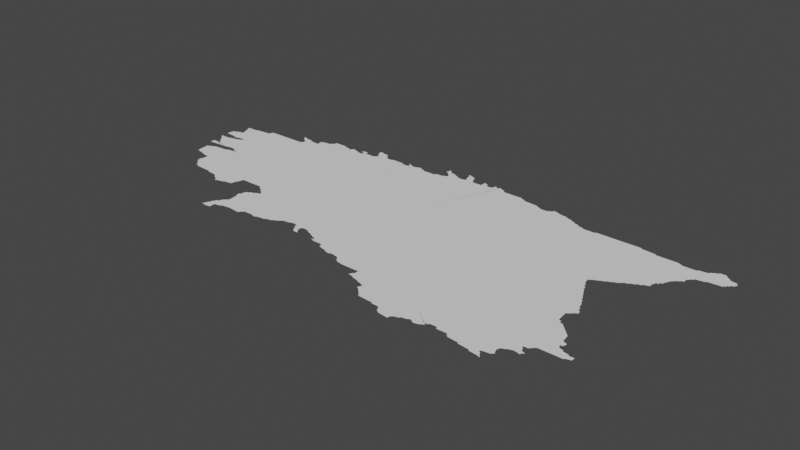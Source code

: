 # Source: estonia.blend  (saved by Blender 3.3.6; exported with 4.5.12 LTS)
import bpy
from mathutils import Matrix  # noqa: F401  (used for matrix-valued properties, if any)

bpy.ops.wm.read_factory_settings(use_empty=True)
scene = bpy.context.scene
scene.name = 'Scene'

# ---- collections
col_collection = bpy.data.collections.new('Collection'); scene.collection.children.link(col_collection)

# ---- node groups
ng_auto_smooth = bpy.data.node_groups.new('Auto Smooth', 'GeometryNodeTree')
_s = ng_auto_smooth.interface.new_socket(name='Geometry', in_out='OUTPUT', socket_type='NodeSocketGeometry')
_s = ng_auto_smooth.interface.new_socket(name='Geometry', in_out='INPUT', socket_type='NodeSocketGeometry')
_s = ng_auto_smooth.interface.new_socket(name='Angle', in_out='INPUT', socket_type='NodeSocketFloat')
_s.subtype = 'ANGLE'
_s.min_value = 0.0
_s.max_value = 3.142
ng_auto_smooth.is_modifier = True
_N = ng_auto_smooth.nodes; _L = ng_auto_smooth.links
n0 = _N.new('NodeGroupOutput'); n0.name = 'Group Output'; n0.location = (480, -100)
n1 = _N.new('NodeGroupInput'); n1.name = 'Group Input'; n1.location = (-420, -300)
n2 = _N.new('NodeGroupInput'); n2.name = 'Group Input.001'; n2.location = (-60, -100)
n3 = _N.new('GeometryNodeSetShadeSmooth'); n3.name = 'Set Shade Smooth'; n3.location = (120, -100)
n3.domain = 'EDGE'
n4 = _N.new('GeometryNodeSetShadeSmooth'); n4.name = 'Set Shade Smooth.001'; n4.location = (300, -100)
n5 = _N.new('GeometryNodeInputMeshEdgeAngle'); n5.name = 'Edge Angle'; n5.location = (-420, -220)
n6 = _N.new('GeometryNodeInputEdgeSmooth'); n6.name = 'Is Edge Smooth'; n6.location = (-60, -160)
n7 = _N.new('GeometryNodeInputShadeSmooth'); n7.name = 'Is Face Smooth'; n7.location = (-240, -340)
n8 = _N.new('FunctionNodeBooleanMath'); n8.name = 'Boolean Math'; n8.location = (-60, -220)
n9 = _N.new('FunctionNodeCompare'); n9.name = 'Compare'; n9.location = (-240, -180)
n9.operation = 'LESS_EQUAL'
_L.new(n5.outputs[0], n9.inputs[0])
_L.new(n4.outputs[0], n0.inputs[0])
_L.new(n1.outputs[1], n9.inputs[1])
_L.new(n9.outputs[0], n8.inputs[0])
_L.new(n7.outputs[0], n8.inputs[1])
_L.new(n2.outputs[0], n3.inputs[0])
_L.new(n6.outputs[0], n3.inputs[1])
_L.new(n3.outputs[0], n4.inputs[0])
_L.new(n8.outputs[0], n3.inputs[2])
n0.is_active_output = True

# ---- world
world_world = bpy.data.worlds.new('World'); scene.world = world_world
world_world.use_nodes = True; world_world.node_tree.nodes.clear()
_N = world_world.node_tree.nodes; _L = world_world.node_tree.links
n0 = _N.new('ShaderNodeOutputWorld'); n0.name = 'World Output'; n0.location = (300, 300)
n1 = _N.new('ShaderNodeBackground'); n1.name = 'Background'; n1.location = (10, 300)
n1.inputs[0].default_value = (0.05088, 0.05088, 0.05088, 1.0)
_L.new(n1.outputs[0], n0.inputs[0])
n0.is_active_output = True
world_world.color = (0.05088, 0.05088, 0.05088)
world_world.use_sun_shadow = False
world_world.sun_shadow_jitter_overblur = 0.0

# ---- meshes
me_mesh = bpy.data.meshes.new('Mesh')
me_mesh.from_pydata([(23.55, 58.56, -5.916e-08), (23.61, 58.55, -9.56e-08), (23.62, 58.54, -8.081e-08), (23.68, 58.43, -4.335e-08), (23.46, 58.77, -8.313e-08), (23.46, 58.81, 8.463e-08), (23.46, 58.82, 5.214e-08), (23.48, 58.88, -6.597e-08), (23.51, 58.81, -9.604e-08), (23.49, 58.85, -7.135e-08), (23.49, 58.87, -9.587e-08), (23.52, 58.57, -8.631e-08), (23.51, 58.69, -8.896e-08), (23.52, 58.83, -7.283e-08), (23.51, 58.85, -9.369e-08), (23.86, 58.67, -9.988e-08), (23.53, 58.69, -9.548e-08), (23.54, 58.7, -7.544e-08), (23.66, 58.78, -9.799e-08), (23.52, 58.8, -9.719e-08), (23.52, 58.81, -4.162e-08), (23.53, 58.82, -2.461e-07), (23.53, 58.81, 2.445e-07), (23.54, 58.8, -9.427e-08), (23.53, 58.83, -9.896e-08), (23.55, 58.57, -9.926e-08), (23.56, 58.8, -9.988e-08), (23.57, 58.71, -9.208e-08), (23.58, 58.72, -9.984e-08), (23.71, 58.88, -9.988e-08), (23.67, 58.79, -9.273e-08), (23.44, 58.92, -6.126e-08), (23.43, 58.93, -6.912e-08), (23.43, 59.0, -8.299e-08), (23.44, 59.06, -8.842e-08), (23.46, 58.9, -6.703e-08), (23.45, 58.91, -9.306e-08), (23.47, 58.89, -9.231e-08), (23.53, 58.99, -9.63e-08), (23.47, 59.07, -9.567e-08), (23.53, 58.93, -9.745e-08), (23.48, 59.08, -5.101e-08), (23.5, 59.18, -7.529e-08), (23.53, 59.09, -9.951e-08), (23.52, 59.13, -8.275e-08), (23.51, 59.17, -9.221e-08), (23.53, 58.94, -5.725e-08), (23.54, 58.98, 3.596e-08), (23.53, 59.13, -9.907e-08), (23.59, 59.21, -9.947e-08), (23.61, 58.95, -1.058e-07), (23.59, 58.99, -9.567e-08), (23.59, 58.98, -4.717e-08), (23.62, 58.96, -9.828e-08), (23.64, 58.99, -2.136e-08), (23.65, 58.97, -9.848e-08), (23.65, 58.98, 3.821e-07), (23.65, 58.99, 3.126e-07), (23.65, 58.98, -3.25e-08), (23.7, 59.02, -9.988e-08), (23.66, 58.99, -5.906e-07), (23.49, 59.21, -8.511e-08), (23.59, 59.22, -6.498e-08), (23.69, 58.41, -7.468e-08), (23.69, 58.43, -9.76e-08), (23.68, 58.47, -6.998e-08), (23.69, 58.47, -9.594e-08), (23.69, 58.53, -9.828e-08), (23.71, 58.39, -7.468e-08), (23.71, 58.41, -9.95e-08), (23.73, 58.37, -7.468e-08), (23.73, 58.39, -9.362e-08), (23.75, 58.35, -7.468e-08), (23.75, 58.37, -9.388e-08), (23.78, 58.34, -4.439e-08), (23.77, 58.35, -9.15e-08), (23.93, 58.33, -9.988e-08), (23.94, 58.32, -4.166e-08), (24.03, 58.31, -1.105e-07), (23.71, 58.73, -9.784e-08), (23.71, 58.74, -8.29e-08), (23.75, 58.79, -1.034e-07), (23.75, 58.78, -8.198e-08), (23.79, 58.75, -9.318e-08), (23.78, 58.76, -6.555e-08), (23.77, 58.77, -9.593e-08), (23.8, 58.76, -9.877e-08), (24.32, 58.98, -9.111e-08), (23.73, 59.23, -1.046e-07), (23.74, 59.26, -1.648e-07), (23.75, 59.27, -9.065e-08), (24.09, 59.27, -9.684e-08), (24.11, 58.24, 4.093e-09), (24.04, 58.3, -8.069e-08), (24.06, 58.28, -1.297e-07), (24.05, 58.29, -8.791e-08), (24.09, 58.26, -1.946e-07), (24.09, 58.27, -9.831e-08), (24.13, 58.25, -7.224e-08), (24.18, 58.26, -4.606e-08), (24.19, 58.27, -9.515e-08), (24.26, 58.28, -8.663e-08), (24.27, 58.33, -9.763e-08), (24.29, 58.39, -1.052e-07), (24.28, 58.34, -7.187e-08), (24.04, 59.38, -2.135e-08), (24.06, 59.35, -7.058e-08), (24.05, 59.37, -8.826e-08), (24.07, 59.34, -7.166e-08), (24.07, 59.35, -9.848e-08), (24.07, 59.37, -9.069e-08), (24.06, 59.38, -4.439e-08), (24.1, 59.32, -7.648e-08), (24.09, 59.33, -1.03e-07), (24.1, 59.28, -7.347e-08), (24.11, 59.29, -8.928e-08), (24.11, 59.31, -9.657e-08), (24.14, 59.36, -8.681e-08), (24.15, 59.35, -9.17e-08), (24.23, 59.34, -9.791e-08), (24.24, 59.34, -1.21e-07), (24.24, 59.34, 6.839e-07), (24.23, 59.39, -8.35e-08), (24.25, 59.39, -9.684e-08), (24.25, 59.4, -8.014e-08), (24.33, 59.41, -8.71e-08), (24.36, 57.88, -6.567e-08), (24.36, 57.88, -6.193e-08), (24.37, 57.89, -9.399e-08), (24.38, 57.92, -9.752e-09), (24.41, 57.87, -9.626e-08), (24.39, 57.93, -9.319e-08), (24.45, 57.89, -9.316e-08), (24.46, 57.88, -8.131e-08), (24.4, 57.97, -6.564e-08), (24.41, 57.97, -9.848e-08), (24.41, 57.99, -7.732e-08), (24.43, 57.99, -9.537e-08), (24.44, 58.02, -1.863e-07), (24.45, 57.93, -7.962e-08), (24.45, 58.03, -8.331e-08), (24.46, 58.04, -4.217e-08), (24.46, 58.16, -6.945e-08), (24.46, 58.19, -5.29e-08), (24.47, 58.05, -8.602e-08), (24.48, 58.06, -1.111e-09), (24.48, 58.08, -7.675e-08), (24.47, 58.15, -9.359e-08), (24.47, 58.19, -9.265e-08), (24.51, 57.94, -7.683e-08), (24.51, 57.95, -9.139e-08), (24.51, 58.25, -9.83e-08), (24.59, 57.96, -1.084e-07), (24.59, 58.29, -9.988e-08), (24.7, 57.95, -9.889e-08), (24.55, 58.27, -1.041e-07), (24.4, 58.39, -9.365e-08), (24.49, 58.39, -1.136e-07), (24.48, 58.24, -1.037e-07), (24.5, 58.38, -6.354e-08), (24.52, 58.36, -1.049e-07), (24.51, 58.37, -9.588e-08), (24.51, 58.26, -9.09e-08), (24.55, 58.33, -7.577e-08), (24.55, 58.35, -9.926e-08), (24.55, 58.28, -8.995e-08), (24.57, 58.32, -6.748e-08), (24.57, 58.33, -9.329e-08), (24.59, 58.31, -9.892e-08), (24.33, 59.42, -4.661e-08), (24.35, 59.43, -8.731e-08), (24.36, 59.46, -1.485e-07), (24.47, 59.46, -1.046e-07), (24.47, 59.45, -8.469e-08), (24.53, 59.44, -8.119e-08), (24.53, 59.43, -9.848e-08), (24.59, 59.45, -9.933e-08), (24.55, 59.43, -9.77e-08), (24.55, 59.44, -6.796e-08), (24.57, 59.46, -7.891e-08), (24.63, 59.44, -9.139e-08), (24.63, 59.43, -9.846e-08), (24.71, 57.97, -9.587e-08), (24.73, 57.98, -7.491e-08), (24.73, 57.99, -9.53e-08), (24.8, 57.99, -8.082e-08), (24.83, 57.98, -2.284e-08), (24.83, 57.99, -9.764e-08), (24.86, 57.98, -4.606e-08), (24.87, 57.99, -9.543e-08), (24.95, 58.0, -8.084e-08), (24.95, 58.01, -9.419e-08), (24.65, 59.47, -3.329e-08), (24.65, 59.47, -4.994e-08), (24.66, 59.46, 2.796e-07), (24.66, 59.47, -2.852e-08), (24.69, 59.43, -1.004e-07), (24.67, 59.46, -3.791e-07), (24.68, 59.48, -8.159e-08), (24.69, 59.45, -9.508e-08), (24.69, 59.48, -5.363e-08), (24.71, 59.45, -9.525e-08), (24.71, 59.47, -8.785e-08), (24.7, 59.48, 4.341e-07), (24.72, 59.47, 4.465e-08), (24.72, 59.47, -1.915e-07), (24.79, 59.45, -9.636e-08), (24.8, 59.52, -1.188e-07), (24.81, 59.45, -9.282e-08), (24.82, 59.47, -6.796e-08), (24.82, 59.5, -4.217e-08), (24.81, 59.51, -8.368e-08), (24.83, 59.47, -9.63e-08), (24.83, 59.49, -8.856e-08), (24.89, 59.53, -1.148e-07), (24.91, 59.51, -8.916e-08), (24.9, 59.52, -7.604e-08), (24.93, 59.49, -9.848e-08), (24.79, 59.56, -4.848e-08), (24.83, 59.55, -1.031e-07), (24.83, 59.56, -4.703e-08), (24.88, 59.55, -1.189e-07), (25.01, 58.02, -8.407e-08), (25.01, 58.03, -9.677e-08), (25.04, 58.04, -1.438e-07), (25.05, 58.05, -9.732e-08), (25.07, 58.06, -6.973e-08), (25.07, 58.07, -1.329e-07), (25.16, 58.53, -9.598e-08), (25.14, 58.08, -3.069e-08), (25.15, 58.09, -9.509e-08), (25.19, 58.09, -9.202e-08), (25.22, 58.05, -6.516e-08), (25.21, 58.07, -7.981e-08), (25.22, 58.08, -1.978e-08), (25.22, 58.08, 8.706e-08), (25.23, 58.05, -9.677e-08), (25.22, 58.08, -1.573e-07), (25.26, 58.0, -8.6e-08), (25.25, 58.01, -8.905e-08), (25.27, 58.07, -9.151e-08), (25.27, 58.03, -1.193e-07), (24.97, 59.49, -9.349e-08), (24.98, 59.5, -9.361e-08), (25.09, 59.5, -8.815e-08), (25.09, 59.49, -8.404e-08), (25.14, 59.48, -8.707e-08), (25.15, 59.52, -1.226e-07), (25.17, 59.49, -1.511e-07), (25.18, 59.51, -2.296e-07), (25.21, 59.5, -4.881e-08), (25.25, 59.51, -9.907e-08), (25.28, 59.52, -8.833e-08), (25.14, 59.53, 5.317e-07), (25.14, 59.54, -3.329e-08), (25.26, 59.52, -4.528e-08), (25.3, 58.0, -1.025e-07), (25.29, 58.01, -9.306e-08), (25.28, 58.03, -7.166e-08), (25.29, 58.08, -3.239e-09), (25.3, 58.08, -8.772e-08), (25.35, 58.07, -9.57e-08), (25.35, 58.06, -8.693e-08), (25.4, 58.04, -7.783e-08), (25.39, 58.05, -9.603e-08), (25.44, 58.02, -6.506e-08), (25.43, 58.03, -9.317e-08), (25.45, 58.0, -6.659e-08), (25.46, 57.99, 2.563e-07), (25.45, 58.0, 2.165e-07), (25.47, 58.01, -4.577e-08), (25.46, 58.02, -8.449e-08), (25.48, 57.98, 2.696e-08), (25.47, 57.99, -8.99e-08), (25.47, 58.0, -4.333e-09), (25.51, 57.98, -7.545e-09), (25.52, 57.98, 7.572e-09), (25.57, 57.98, -8.922e-08), (25.58, 57.95, -2.281e-08), (25.6, 57.94, -7.192e-08), (25.29, 59.51, -8.616e-08), (25.33, 59.49, -9.476e-08), (25.32, 59.5, 7.548e-08), (25.43, 59.49, -9.042e-08), (25.44, 59.49, -2.757e-09), (25.45, 59.5, 3.582e-07), (25.46, 59.51, -9.899e-08), (25.51, 59.51, -9.478e-08), (25.55, 59.53, -1.153e-07), (25.49, 59.6, -9.398e-08), (25.5, 59.64, -7.576e-08), (25.52, 59.52, -4.578e-08), (25.52, 59.58, -6.703e-08), (25.51, 59.59, -9.056e-08), (25.53, 59.61, -1.01e-07), (25.51, 59.63, -9.848e-08), (25.51, 59.64, -7.819e-08), (25.54, 59.56, -6.703e-08), (25.53, 59.57, -9.953e-08), (25.52, 59.63, -5.993e-08), (25.55, 59.55, -9.842e-08), (25.58, 59.6, -7.379e-08), (25.62, 59.58, -9.281e-08), (25.59, 59.59, -9.234e-08), (25.66, 57.92, -6.422e-08), (25.7, 57.91, -7.49e-08), (25.72, 57.92, -5.427e-08), (25.74, 57.92, -1.661e-08), (25.79, 57.91, -9.817e-08), (25.8, 57.9, -8.155e-08), (25.82, 57.87, -6.796e-08), (25.81, 57.89, -9.294e-08), (25.83, 57.87, -8.924e-08), (25.89, 57.85, -8.974e-08), (25.65, 57.93, -9.578e-08), (25.74, 58.91, -8.311e-08), (25.67, 59.56, -9.707e-08), (25.63, 59.57, -9.79e-08), (25.68, 59.66, -4.439e-08), (25.68, 59.67, 7.663e-07), (25.68, 59.67, -5.601e-08), (25.69, 59.65, -9.447e-08), (25.71, 59.57, -9.089e-08), (25.71, 59.59, -8.799e-08), (25.72, 59.66, -7.884e-08), (25.76, 59.62, -8.97e-08), (25.75, 59.63, -9.342e-08), (25.73, 59.65, -9.614e-08), (25.75, 59.65, -7.952e-08), (25.77, 59.59, -1.843e-08), (25.79, 59.57, -9.482e-08), (25.87, 59.57, -9.808e-08), (25.87, 59.62, -5.989e-08), (25.89, 59.61, -9.692e-08), (25.89, 59.62, -4.661e-08), (25.91, 59.59, -8.762e-08), (25.91, 59.61, -8.572e-08), (26.02, 57.78, -4.574e-08), (26.05, 57.85, -9.977e-08), (26.03, 57.79, -8.781e-08), (26.04, 57.81, -6.516e-08), (26.07, 57.77, -1.012e-07), (26.05, 57.81, -1.082e-07), (26.08, 57.76, -5.438e-08), (26.13, 57.75, -9.908e-08), (26.14, 57.74, -5.375e-08), (26.19, 57.73, -9.425e-08), (26.19, 57.68, 3.809e-08), (26.19, 57.72, 7.773e-08), (26.2, 57.7, -7.318e-08), (26.22, 57.66, -6.703e-08), (26.21, 57.67, -9.279e-08), (26.21, 57.72, -9.234e-08), (26.24, 57.64, -6.703e-08), (26.23, 57.65, -9.399e-08), (25.94, 59.58, 7.113e-09), (25.97, 59.59, -7.784e-08), (25.98, 59.63, 2.866e-07), (25.97, 59.63, 3.479e-07), (25.99, 59.62, -1.254e-07), (25.99, 59.61, -9.788e-08), (26.0, 59.61, -9.817e-08), (26.02, 59.61, -8.449e-08), (26.02, 59.62, -4.478e-08), (26.09, 59.58, -1.073e-07), (26.05, 59.61, -9.419e-08), (26.04, 59.62, -5.868e-08), (26.08, 59.6, -9.481e-08), (26.25, 59.58, -8.292e-08), (26.27, 57.6, -8.383e-08), (26.41, 57.59, -9.346e-08), (26.41, 57.58, -4.717e-08), (26.47, 57.58, -1.069e-07), (26.49, 57.55, -3.986e-08), (26.5, 57.53, -7.937e-08), (26.63, 57.55, -1.03e-07), (26.52, 57.52, -8.57e-08), (26.51, 57.53, -9.72e-08), (26.26, 57.62, -6.703e-08), (26.25, 57.63, -9.399e-08), (26.62, 57.78, -9.988e-08), (26.27, 57.61, -9.681e-08), (26.76, 58.81, -9.832e-08), (26.45, 59.53, -9.909e-08), (26.44, 59.54, -1.236e-07), (26.49, 59.51, -9.819e-08), (26.48, 59.52, -8.075e-08), (26.55, 59.51, -9.549e-08), (26.27, 59.57, -8.852e-08), (26.27, 59.58, -7.047e-08), (26.31, 59.55, -9.522e-08), (26.31, 59.56, -6.638e-08), (26.56, 59.52, -4.439e-08), (26.61, 57.51, 3.591e-07), (26.61, 57.53, -9.267e-08), (26.62, 57.54, -5.771e-08), (26.67, 57.56, -9.24e-08), (26.67, 57.57, -9.938e-08), (26.72, 57.58, -8.673e-08), (26.73, 57.59, -9.34e-08), (26.76, 57.58, -6.193e-08), (26.75, 57.59, -9.658e-08), (26.78, 57.57, -6.579e-08), (26.82, 57.58, -9.344e-08), (26.83, 57.59, -9.518e-08), (26.86, 57.6, 1.766e-07), (26.85, 57.62, -8.944e-08), (26.85, 57.6, -8.449e-08), (26.87, 57.62, -1.449e-08), (26.87, 57.63, -9.197e-08), (26.59, 59.53, -1.012e-07), (26.78, 59.5, -9.679e-08), (26.73, 59.51, -8.891e-08), (26.79, 59.49, -8.833e-08), (26.82, 59.48, -9.176e-08), (26.83, 59.47, -9.454e-08), (26.87, 59.46, -9.124e-08), (26.92, 59.44, -9.044e-08), (26.87, 59.45, -7.458e-08), (26.59, 59.55, 4.292e-07), (26.59, 59.54, -6.326e-08), (26.64, 59.54, -3.106e-08), (26.65, 59.53, -7.499e-08), (26.73, 59.52, -4.661e-08), (27.04, 57.59, -7.075e-08), (27.05, 57.58, -7.569e-08), (27.05, 57.59, -9.583e-08), (27.15, 57.57, -9.273e-08), (27.15, 57.56, -8.112e-08), (26.93, 57.63, -1.005e-07), (26.94, 57.61, -1.012e-07), (27.03, 57.61, -9.849e-08), (27.31, 57.59, -1.008e-07), (26.93, 59.43, -9.378e-08), (27.03, 59.43, -9.752e-08), (27.04, 59.44, -4.755e-08), (27.43, 59.43, -1.095e-07), (27.18, 59.44, -1.173e-07), (27.25, 57.55, -9.106e-08), (27.25, 57.54, -9.672e-08), (27.33, 57.55, -9.249e-08), (27.31, 57.57, -9.76e-08), (27.33, 57.53, -9.275e-08), (27.32, 57.57, -6.869e-08), (27.35, 57.52, 3.122e-07), (27.35, 57.52, 7.497e-08), (27.34, 57.54, -4.412e-08), (27.38, 57.6, -2.819e-08), (27.49, 58.21, -1.005e-07), (27.39, 57.61, -9.166e-08), (27.39, 57.63, -9.431e-08), (27.38, 57.66, -3.108e-08), (27.39, 57.69, -9.354e-08), (27.4, 57.62, -6.088e-08), (27.4, 57.62, -5.375e-08), (27.42, 57.7, -1.08e-07), (27.43, 57.71, -9.134e-08), (27.46, 57.72, -9.279e-08), (27.49, 57.72, -7.676e-08), (27.49, 57.78, -8.776e-08), (27.49, 57.8, -9.325e-08), (27.52, 57.71, -8.958e-08), (27.51, 57.75, 6.347e-08), (27.5, 57.78, -1.095e-07), (27.51, 58.19, -9.863e-08), (27.51, 58.21, -7.698e-08), (27.28, 58.49, -9.676e-08), (27.51, 58.43, -9.811e-08), (27.47, 58.53, -9.853e-08), (27.45, 58.57, -9.709e-08), (27.46, 58.56, -7.514e-08), (27.49, 58.49, -9.478e-08), (27.48, 58.31, -1.136e-07), (27.5, 58.48, -5.848e-08), (27.48, 58.52, -7.213e-08), (27.5, 58.32, -6.659e-08), (27.51, 58.33, -8.602e-08), (27.53, 58.39, -9.669e-08), (27.39, 58.69, -9.859e-08), (27.37, 58.73, -9.449e-08), (27.36, 58.78, -1.075e-07), (27.36, 58.79, 7.317e-09), (27.38, 58.8, -5.42e-08), (27.41, 58.65, -9.564e-08), (27.38, 58.73, -1.008e-07), (27.39, 58.81, -8.971e-08), (27.44, 58.6, -8.815e-08), (27.43, 58.61, -9.447e-08), (27.42, 58.64, -8.477e-08), (27.4, 58.69, -9.611e-08), (27.42, 58.82, -8.464e-08), (27.43, 58.83, -8.971e-08), (27.46, 58.84, -8.234e-08), (27.47, 58.85, -9.717e-08), (27.5, 58.86, -8.454e-08), (27.51, 58.87, -8.971e-08), (27.37, 59.44, -9.517e-08), (27.42, 59.44, -5.288e-08), (27.55, 59.42, -9.031e-08), (27.55, 59.41, -9.861e-08), (27.53, 57.73, -1.93e-07), (27.54, 57.74, 2.131e-07), (27.54, 57.73, -1.026e-08), (27.53, 57.8, -8.141e-08), (27.53, 57.81, -9.926e-08), (27.54, 57.73, -4.994e-08), (27.55, 57.73, -3.329e-08), (27.54, 57.81, -7.058e-08), (27.55, 57.83, -9.003e-08), (27.57, 57.84, -1.135e-07), (27.76, 57.84, -1.176e-07), (27.71, 57.91, -1.441e-07), (27.77, 57.89, -1.008e-07), (27.76, 57.9, -5.116e-08), (27.77, 57.85, -9.317e-08), (27.81, 57.86, -1.199e-07), (27.81, 57.89, -8.771e-08), (27.54, 58.18, -1.195e-07), (27.57, 58.15, -9.253e-08), (27.55, 58.17, -8.5e-08), (27.58, 58.14, -8.096e-08), (27.56, 58.16, -4.412e-08), (27.63, 58.09, -9.714e-08), (27.61, 58.11, -9.618e-08), (27.59, 58.13, -9.185e-08), (27.6, 58.12, -6.873e-08), (27.65, 58.01, -9.622e-08), (27.64, 58.08, -7.866e-08), (27.62, 58.1, -7.135e-08), (27.66, 57.96, -9.531e-08), (27.66, 57.95, -1.689e-08), (27.67, 57.93, -9.21e-08), (27.65, 57.96, -9.947e-08), (27.67, 57.94, 2.635e-07), (27.68, 58.0, -1.004e-07), (27.71, 57.92, -2.74e-08), (27.68, 57.96, -6.875e-08), (27.69, 57.99, -8.803e-08), (27.52, 58.34, -4.412e-08), (27.53, 58.35, -8.928e-08), (27.52, 58.43, -9.551e-08), (27.55, 58.36, -5.848e-08), (27.54, 58.39, -6.409e-08), (27.54, 58.88, -6.667e-08), (27.55, 58.89, -8.869e-08), (27.71, 59.3, -9.988e-08), (27.57, 58.9, -8.313e-08), (27.57, 58.91, -9.758e-08), (27.61, 58.92, -1.229e-07), (27.61, 58.93, -9.737e-08), (27.65, 58.94, -1.045e-07), (27.65, 58.95, -9.926e-08), (27.69, 58.96, -1.046e-07), (27.69, 58.97, -8.592e-08), (27.75, 59.05, -9.916e-08), (27.73, 58.98, -7.058e-08), (27.73, 58.99, -9.926e-08), (27.74, 59.0, -5.456e-09), (27.73, 59.02, -9.427e-08), (27.74, 58.99, -5.632e-08), (27.74, 59.02, -1.302e-07), (27.77, 59.07, -9.686e-08), (27.77, 59.05, -7.732e-08), (27.79, 59.07, -8.117e-08), (27.79, 59.09, -9.151e-08), (27.8, 59.1, -3.243e-08), (27.81, 59.13, -8.44e-08), (27.83, 59.15, -8.124e-08), (27.73, 59.41, -9.593e-08), (27.76, 59.4, -9.864e-08), (27.77, 59.39, -9.462e-08), (27.84, 59.16, -6.193e-08), (27.85, 59.17, -9.672e-08), (27.87, 59.18, -7.399e-08), (27.87, 59.19, -9.926e-08), (27.89, 59.19, -8.23e-08), (27.89, 59.23, -9.397e-08), (27.89, 59.39, -9.664e-08), (27.89, 59.4, -7.481e-08), (27.9, 59.23, -4.661e-08), (27.91, 59.25, -8.847e-08), (27.93, 59.26, -6.638e-08), (27.93, 59.27, -8.381e-08), (28.0, 59.28, -7.404e-08), (27.97, 59.41, -9.087e-08), (27.97, 59.42, -5.216e-08), (27.99, 59.43, -8.616e-08), (28.0, 59.44, -1.37e-07), (28.01, 59.29, -1.159e-07), (28.03, 59.45, -1.019e-07), (28.03, 59.46, -5.002e-08), (28.08, 59.46, -2.564e-08), (28.13, 59.3, -9.332e-08), (28.1, 59.44, -8.154e-08), (28.09, 59.45, -8.92e-08), (28.11, 59.43, -9.181e-08), (28.13, 59.31, -9.104e-08), (28.13, 59.41, -9.002e-08), (28.13, 59.42, -7.399e-08), (28.14, 59.31, -7.135e-08), (28.15, 59.33, -9.587e-08), (28.16, 59.33, -7.135e-08), (28.17, 59.35, -9.587e-08), (28.19, 59.37, -9.824e-08), (28.19, 59.4, -6.986e-08), (28.19, 59.35, -7.584e-08), (28.19, 59.39, -9.51e-08), (28.2, 59.37, -7.075e-08), (28.2, 59.38, -5.438e-08), (25.24, 58.02, -2.446e-07), (25.84, 57.86, -3.123e-08), (25.7, 59.6, -1.487e-07)], [(6, 5), (358, 357), (234, 235), (319, 320), (505, 506), (192, 193), (502, 505)], [(14, 9, 10), (8, 18, 4), (15, 12, 16), (23, 26, 19), (1, 0, 25), (27, 15, 16), (29, 18, 26), (29, 26, 24), (79, 15, 28), (37, 35, 36), (40, 36, 32), (38, 33, 34), (40, 10, 37), (49, 44, 45), (50, 24, 40), (49, 48, 44), (46, 50, 40), (29, 24, 50), (51, 52, 47), (49, 43, 48), (57, 54, 59), (60, 59, 55), (87, 43, 49), (69, 63, 64), (69, 64, 65), (66, 69, 65), (67, 69, 66), (76, 71, 69), (76, 73, 71), (76, 75, 73), (103, 76, 69), (103, 77, 76), (78, 77, 103), (29, 81, 30), (15, 79, 80), (86, 84, 85), (15, 83, 86), (15, 86, 29), (87, 15, 29), (87, 29, 59), (89, 90, 88), (91, 87, 90), (103, 94, 95), (103, 95, 93), (97, 94, 103), (103, 100, 98), (87, 103, 15), (103, 104, 102), (110, 106, 107), (111, 107, 105), (113, 108, 109), (117, 113, 110), (87, 91, 114), (115, 87, 114), (117, 112, 113), (118, 116, 117), (119, 87, 116), (123, 121, 122), (130, 126, 128), (129, 130, 128), (133, 130, 132), (136, 137, 135), (150, 131, 137), (141, 152, 140), (152, 150, 137), (145, 152, 144), (148, 147, 142), (155, 147, 148), (155, 152, 146), (155, 146, 147), (158, 151, 148), (161, 159, 157), (161, 157, 87), (228, 160, 161), (228, 161, 87), (167, 163, 164), (153, 155, 165), (170, 87, 125), (171, 87, 170), (172, 87, 171), (174, 87, 173), (175, 87, 174), (177, 87, 175), (178, 176, 177), (155, 182, 154), (155, 183, 182), (155, 185, 184), (187, 185, 155), (189, 186, 187), (189, 187, 155), (189, 188, 186), (153, 168, 228), (193, 195, 194), (196, 87, 181), (195, 198, 197), (198, 199, 197), (199, 201, 196), (202, 199, 200), (204, 202, 203), (204, 205, 202), (206, 196, 201), (228, 87, 196), (208, 228, 206), (209, 228, 208), (214, 210, 211), (215, 228, 212), (216, 215, 214), (217, 228, 215), (219, 207, 218), (214, 211, 207), (220, 219, 218), (221, 214, 219), (153, 223, 191), (228, 225, 153), (228, 229, 227), (228, 231, 230), (228, 235, 231), (237, 232, 233), (237, 235, 228), (240, 609, 236), (240, 236, 237), (241, 239, 240), (245, 228, 244), (246, 228, 245), (251, 228, 248), (250, 251, 248), (255, 252, 251), (258, 238, 241), (315, 240, 228), (261, 260, 315), (315, 262, 261), (315, 263, 264), (315, 271, 265), (270, 272, 273), (315, 275, 272), (277, 276, 315), (280, 251, 252), (282, 251, 280), (315, 251, 281), (283, 315, 281), (286, 315, 285), (290, 294, 289), (291, 315, 287), (299, 294, 295), (301, 293, 294), (300, 315, 288), (302, 315, 300), (303, 300, 301), (312, 310, 311), (315, 311, 309), (315, 278, 277), (314, 279, 315), (305, 304, 314), (315, 306, 305), (308, 307, 315), (315, 309, 308), (317, 315, 302), (324, 611, 321), (324, 321, 320), (325, 323, 611), (327, 611, 324), (328, 326, 327), (329, 315, 325), (333, 331, 332), (335, 315, 331), (336, 335, 333), (341, 337, 339), (340, 341, 339), (344, 343, 341), (346, 345, 344), (338, 346, 344), (349, 351, 347), (352, 348, 346), (380, 346, 338), (380, 352, 346), (355, 315, 335), (357, 360, 356), (363, 315, 362), (366, 315, 363), (367, 364, 365), (368, 315, 364), (375, 376, 377), (380, 353, 354), (380, 354, 351), (380, 351, 349), (380, 349, 352), (381, 378, 379), (380, 369, 381), (372, 370, 380), (397, 372, 380), (448, 338, 315), (382, 448, 315), (385, 382, 383), (389, 388, 368), (390, 382, 388), (384, 383, 390), (375, 394, 376), (375, 395, 394), (397, 396, 375), (403, 402, 401), (401, 399, 380), (380, 408, 406), (411, 382, 410), (415, 382, 413), (416, 382, 415), (418, 382, 416), (392, 410, 387), (421, 410, 419), (423, 412, 422), (432, 428, 427), (380, 429, 409), (432, 429, 380), (431, 430, 429), (426, 424, 431), (433, 382, 417), (434, 382, 433), (437, 436, 435), (439, 438, 432), (432, 441, 439), (443, 440, 441), (446, 442, 440), (452, 451, 432), (454, 449, 450), (448, 455, 452), (457, 456, 448), (448, 460, 457), (462, 458, 459), (464, 532, 448), (466, 448, 382), (468, 467, 466), (470, 468, 469), (471, 467, 468), (473, 467, 471), (474, 471, 468), (466, 476, 475), (478, 466, 382), (480, 479, 382), (483, 466, 478), (484, 478, 479), (382, 485, 481), (489, 483, 478), (382, 490, 485), (496, 436, 437), (499, 436, 498), (448, 504, 460), (448, 507, 504), (448, 509, 508), (513, 509, 511), (512, 514, 510), (512, 515, 514), (518, 532, 464), (519, 464, 517), (520, 532, 518), (521, 518, 519), (524, 532, 520), (525, 523, 524), (527, 532, 522), (528, 522, 523), (534, 532, 526), (535, 509, 531), (534, 536, 532), (466, 538, 476), (540, 477, 467), (542, 541, 477), (436, 543, 495), (436, 544, 543), (436, 551, 550), (436, 552, 551), (557, 553, 436), (436, 560, 558), (554, 560, 436), (561, 562, 554), (436, 564, 561), (567, 436, 545), (436, 565, 564), (436, 567, 566), (568, 545, 499), (569, 545, 568), (570, 545, 569), (577, 545, 570), (576, 575, 574), (545, 579, 576), (545, 581, 580), (588, 545, 577), (586, 588, 584), (587, 589, 586), (591, 588, 590), (595, 588, 593), (597, 588, 595), (588, 600, 596), (588, 601, 600), (604, 588, 597), (603, 605, 602), (606, 603, 588), (608, 603, 606), (20, 19, 8), (24, 22, 21), (26, 23, 22), (56, 55, 58), (60, 55, 56), (103, 92, 96), (146, 152, 145), (197, 194, 195), (203, 202, 200), (249, 248, 247), (250, 248, 249), (249, 247, 253), (260, 259, 315), (273, 268, 269), (270, 273, 274), (315, 276, 275), (315, 284, 285), (315, 307, 306), (361, 315, 360), (407, 405, 380), (419, 410, 420), (445, 444, 442), (460, 459, 457), (462, 501, 500), (530, 509, 529), (532, 529, 509), (15, 67, 2), (5, 8, 4), (12, 15, 11), (8, 19, 18), (14, 24, 13), (15, 25, 11), (19, 26, 18), (24, 26, 22), (15, 1, 25), (17, 27, 16), (27, 28, 15), (15, 2, 1), (29, 30, 18), (32, 36, 31), (40, 37, 36), (39, 38, 34), (37, 10, 7), (40, 14, 10), (41, 43, 39), (61, 45, 42), (40, 24, 14), (61, 49, 45), (43, 38, 39), (38, 51, 47), (54, 51, 38), (43, 54, 38), (50, 53, 29), (43, 59, 54), (53, 55, 29), (59, 60, 57), (55, 59, 29), (87, 59, 43), (62, 87, 49), (65, 64, 3), (69, 71, 68), (71, 73, 70), (73, 75, 72), (75, 76, 74), (15, 69, 67), (83, 15, 80), (85, 82, 81), (29, 85, 81), (29, 86, 85), (15, 103, 69), (62, 88, 87), (88, 90, 87), (103, 93, 78), (97, 103, 96), (103, 98, 92), (98, 100, 99), (102, 100, 103), (102, 101, 100), (110, 109, 106), (111, 110, 107), (110, 113, 109), (116, 87, 115), (117, 116, 112), (118, 119, 116), (119, 120, 87), (123, 120, 121), (123, 87, 120), (124, 87, 123), (124, 125, 87), (127, 128, 126), (129, 131, 130), (134, 135, 131), (131, 132, 130), (135, 137, 131), (131, 139, 132), (138, 140, 137), (150, 139, 131), (140, 152, 137), (141, 144, 152), (143, 148, 142), (150, 149, 139), (151, 155, 148), (155, 154, 152), (87, 156, 103), (87, 157, 156), (151, 162, 155), (228, 164, 160), (228, 167, 164), (167, 168, 166), (228, 168, 167), (169, 170, 125), (173, 87, 172), (177, 176, 87), (178, 179, 176), (180, 87, 176), (181, 87, 180), (155, 184, 183), (153, 189, 155), (189, 191, 190), (153, 191, 189), (198, 200, 199), (202, 201, 199), (206, 228, 196), (209, 212, 228), (214, 213, 210), (213, 215, 212), (214, 215, 213), (219, 214, 207), (191, 223, 222), (225, 223, 153), (223, 225, 224), (225, 227, 226), (228, 227, 225), (228, 230, 229), (237, 236, 232), (240, 239, 609), (241, 238, 239), (228, 240, 237), (217, 242, 228), (242, 243, 228), (244, 228, 243), (246, 248, 228), (257, 256, 238), (258, 257, 238), (240, 315, 259), (315, 264, 262), (315, 266, 263), (267, 269, 268), (315, 265, 266), (274, 273, 269), (315, 270, 271), (270, 315, 272), (251, 315, 228), (282, 281, 251), (283, 284, 315), (286, 287, 315), (294, 293, 289), (290, 295, 294), (290, 296, 295), (291, 288, 315), (293, 298, 292), (298, 300, 297), (301, 298, 293), (301, 300, 298), (303, 302, 300), (315, 312, 311), (315, 610, 312), (315, 313, 610), (315, 279, 278), (315, 305, 314), (317, 316, 315), (320, 321, 318), (322, 315, 316), (323, 325, 322), (326, 325, 611), (327, 326, 611), (325, 315, 322), (329, 330, 315), (331, 315, 330), (333, 335, 331), (334, 333, 332), (315, 338, 313), (340, 342, 341), (342, 344, 341), (338, 344, 342), (351, 354, 350), (355, 356, 315), (356, 360, 315), (359, 360, 357), (361, 362, 315), (365, 364, 315), (366, 365, 315), (368, 382, 315), (370, 372, 371), (375, 373, 372), (373, 377, 374), (375, 377, 373), (380, 379, 353), (380, 381, 379), (380, 370, 369), (397, 375, 372), (448, 380, 338), (386, 385, 383), (387, 382, 385), (368, 388, 382), (391, 390, 388), (390, 383, 382), (376, 394, 393), (397, 399, 398), (401, 402, 400), (380, 399, 397), (380, 403, 401), (403, 380, 404), (380, 405, 404), (406, 407, 380), (380, 409, 408), (387, 410, 382), (412, 411, 410), (413, 382, 411), (414, 415, 413), (418, 417, 382), (421, 422, 410), (422, 412, 410), (432, 427, 425), (432, 431, 429), (432, 426, 431), (432, 425, 426), (448, 432, 380), (434, 436, 382), (435, 436, 434), (432, 438, 428), (441, 440, 439), (440, 442, 439), (446, 445, 442), (432, 449, 447), (450, 449, 432), (451, 450, 432), (448, 452, 432), (454, 453, 449), (448, 456, 455), (459, 458, 457), (462, 461, 458), (463, 462, 459), (465, 464, 448), (469, 468, 466), (472, 448, 466), (466, 475, 472), (467, 477, 466), (481, 480, 382), (479, 478, 382), (481, 485, 482), (486, 469, 466), (487, 486, 466), (488, 487, 466), (483, 488, 466), (382, 491, 490), (382, 492, 491), (493, 492, 382), (493, 436, 494), (436, 495, 494), (436, 493, 382), (497, 436, 496), (501, 502, 500), (462, 500, 461), (504, 503, 460), (448, 508, 507), (512, 510, 509), (513, 512, 509), (516, 515, 512), (519, 518, 464), (532, 509, 448), (523, 522, 532), (524, 523, 532), (527, 526, 532), (533, 531, 509), (530, 533, 509), (535, 511, 509), (534, 537, 536), (466, 539, 538), (466, 541, 539), (477, 541, 466), (436, 546, 544), (547, 546, 436), (547, 549, 548), (436, 549, 547), (436, 550, 549), (553, 552, 436), (553, 556, 555), (557, 556, 553), (436, 558, 557), (557, 559, 556), (436, 561, 554), (561, 564, 563), (436, 566, 565), (499, 545, 436), (545, 572, 567), (567, 572, 571), (572, 574, 573), (572, 576, 574), (545, 576, 572), (545, 580, 579), (545, 582, 581), (545, 583, 582), (588, 583, 545), (578, 588, 577), (584, 588, 578), (585, 586, 584), (586, 589, 588), (590, 588, 589), (594, 593, 588), (591, 594, 588), (588, 596, 592), (598, 597, 595), (596, 600, 599), (588, 602, 601), (588, 603, 602), (604, 606, 588), (608, 607, 603)])
me_mesh.update()

# ---- objects
ob_mycurve = bpy.data.objects.new('myCurve', me_mesh)

# ---- transforms, parenting, visibility, modifiers, constraints
ob_mycurve.location = (0.0, 0.0, 0.0)
_m = ob_mycurve.modifiers.new('Auto Smooth', 'NODES')
_m.node_group = ng_auto_smooth
_gi = [s.identifier for s in ng_auto_smooth.interface.items_tree if s.item_type == 'SOCKET' and s.in_out == 'INPUT']
_m[_gi[1]] = 3.142  # Angle

# ---- collection membership
scene.collection.objects.link(ob_mycurve)

# ---- scene / render settings (as saved in the file)
scene.frame_start = 1; scene.frame_end = 250; scene.frame_set(1)
scene.render.engine = 'BLENDER_EEVEE_NEXT'
scene.cycles.sampling_pattern = 'TABULATED_SOBOL'
scene.cycles.use_light_tree = False
scene.view_settings.view_transform = 'Filmic'
bpy.context.view_layer.update()

# ---- added for rendering (the .blend has no active camera and no usable light): camera, sun
cam_auto = bpy.data.cameras.new('AutoCamera')
cam_auto.lens = 50.0
cam_auto.sensor_width = 36.0
cam_auto.clip_end = 1000.0
ob_auto_camera = bpy.data.objects.new('AutoCamera', cam_auto)
scene.collection.objects.link(ob_auto_camera)
ob_auto_camera.location = (30.6626, 52.7767, 3.87588)
ob_auto_camera.rotation_euler = (1.09748, -7.21219e-08, 0.694738)
scene.camera = ob_auto_camera
light_auto_sun = bpy.data.lights.new('AutoSun', 'SUN')
light_auto_sun.energy = 3.0
light_auto_sun.angle = 0.0523599
ob_auto_sun = bpy.data.objects.new('AutoSun', light_auto_sun)
scene.collection.objects.link(ob_auto_sun)
ob_auto_sun.rotation_euler = (0.872665, 0.174533, 0.523599)
bpy.context.view_layer.update()
